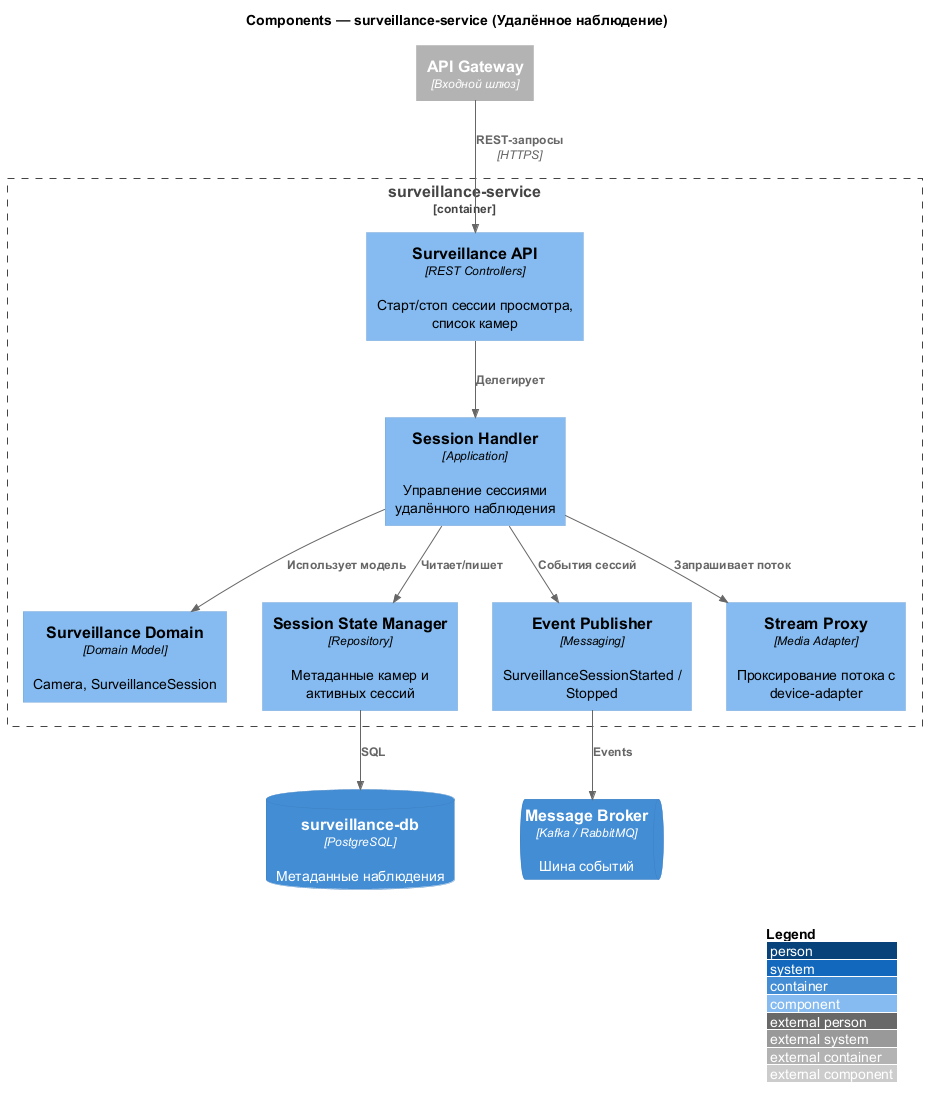

The diagram above was rendered by PlantUML. Its source (embedded in the PNG):
@startuml C4_Components_surveillance_service
!include https://raw.githubusercontent.com/plantuml-stdlib/C4-PlantUML/master/C4_Component.puml

LAYOUT_WITH_LEGEND()

title Components — surveillance-service (Удалённое наблюдение)

Container_Boundary(survSvc, "surveillance-service") {
    Component(api, "Surveillance API", "REST Controllers", "Старт/стоп сессии просмотра, список камер")
    Component(cmd, "Session Handler", "Application", "Управление сессиями удалённого наблюдения")
    Component(domain, "Surveillance Domain", "Domain Model", "Camera, SurveillanceSession")
    Component(state, "Session State Manager", "Repository", "Метаданные камер и активных сессий")
    Component(publisher, "Event Publisher", "Messaging", "SurveillanceSessionStarted / Stopped")
    Component(stream, "Stream Proxy", "Media Adapter", "Проксирование потока с device-adapter")
}

ContainerDb(survDb, "surveillance-db", "PostgreSQL", "Метаданные наблюдения")
ContainerQueue(broker, "Message Broker", "Kafka / RabbitMQ", "Шина событий")
Container_Ext(gateway, "API Gateway", "Входной шлюз")

Rel(gateway, api, "REST-запросы", "HTTPS")
Rel(api, cmd, "Делегирует")
Rel(cmd, domain, "Использует модель")
Rel(cmd, state, "Читает/пишет")
Rel(state, survDb, "SQL")
Rel(cmd, publisher, "События сессий")
Rel(publisher, broker, "Events")
Rel(cmd, stream, "Запрашивает поток")

@enduml